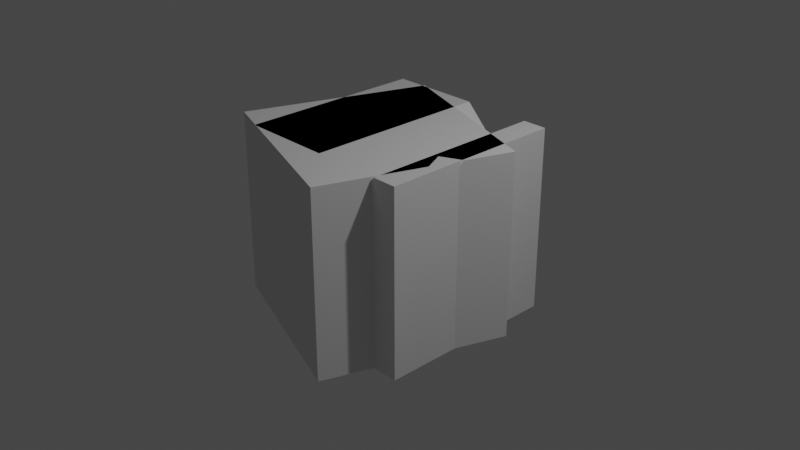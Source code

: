 # Source: details.blend  (saved by Blender 2.92.15; exported with 4.5.12 LTS)
import bpy
from mathutils import Matrix  # noqa: F401  (used for matrix-valued properties, if any)

bpy.ops.wm.read_factory_settings(use_empty=True)
scene = bpy.context.scene
scene.name = 'Scene'

# ---- collections
col_details = bpy.data.collections.new('Details'); scene.collection.children.link(col_details)
col_camera___light = bpy.data.collections.new('Camera & Light'); scene.collection.children.link(col_camera___light)

# ---- materials (node trees are filled in below, after node groups)
mat_material = bpy.data.materials.new('Material')
mat_material.alpha_threshold = 0.0
mat_material.line_color = (0.0, 0.0, 0.0, 1.0)

# ---- material node trees
mat_material.use_nodes = True; mat_material.node_tree.nodes.clear()
_N = mat_material.node_tree.nodes; _L = mat_material.node_tree.links
n0 = _N.new('ShaderNodeOutputMaterial'); n0.name = 'Material Output'; n0.location = (300, 300)
n1 = _N.new('ShaderNodeBsdfPrincipled'); n1.name = 'Principled BSDF'; n1.location = (10, 300)
n1.distribution = 'GGX'
n1.subsurface_method = 'BURLEY'
n1.inputs[2].default_value = 0.4
n1.inputs[3].default_value = 1.45
n1.inputs[27].default_value = (0.0, 0.0, 0.0, 1.0)
n1.inputs[28].default_value = 1.0
_L.new(n1.outputs[0], n0.inputs[0])
n0.is_active_output = True

# ---- world
world_world = bpy.data.worlds.new('World'); scene.world = world_world
world_world.use_nodes = True; world_world.node_tree.nodes.clear()
_N = world_world.node_tree.nodes; _L = world_world.node_tree.links
n0 = _N.new('ShaderNodeOutputWorld'); n0.name = 'World Output'; n0.location = (300, 300)
n1 = _N.new('ShaderNodeBackground'); n1.name = 'Background'; n1.location = (10, 300)
n1.inputs[0].default_value = (0.05088, 0.05088, 0.05088, 1.0)
_L.new(n1.outputs[0], n0.inputs[0])
n0.is_active_output = True
world_world.color = (0.05088, 0.05088, 0.05088)
world_world.use_sun_shadow = False
world_world.sun_shadow_jitter_overblur = 0.0

# ---- cameras
cam_camera = bpy.data.cameras.new('Camera')
cam_camera.clip_end = 100.0
cam_camera.ortho_scale = 7.314

# ---- lights
light_light = bpy.data.lights.new('Light', 'POINT')
light_light.transmission_factor = 0.0
light_light.energy = 500.0
light_light.shadow_soft_size = 0.1
light_light.shadow_maximum_resolution = 0.006
light_light.use_absolute_resolution = True

# ---- meshes
me_cube = bpy.data.meshes.new('Cube')
me_cube.from_pydata([(0.3631, 1.0, -1.0), (0.3631, -1.0, -1.0), (1.0, 1.0, 1.0), (1.0, 1.0, -1.0), (1.0, -1.0, 1.0), (1.0, -1.0, -1.0), (-1.0, 1.0, 1.0), (-1.0, 1.0, -1.0), (-1.0, -1.0, 1.0), (-1.0, -1.0, -1.0), (0.7377, -1.0, 1.0), (-0.01158, -1.0, 1.0), (0.3631, -1.0, 0.6254), (-0.01158, 1.0, 1.0), (0.7377, 1.0, 1.0), (0.3631, 1.0, 0.6254)], [], [(5, 4, 10, 12, 1), (2, 14, 10, 4), (7, 6, 13, 15, 0), (0, 15, 14, 2, 3), (13, 6, 8, 11), (0, 3, 5, 1), (7, 0, 1, 9), (9, 8, 6, 7), (3, 2, 4, 5), (12, 10, 14, 15), (11, 12, 15, 13), (1, 12, 11, 8, 9)])
_uv = me_cube.uv_layers.new(name='UVMap')
_uv.uv.foreach_set('vector', [0.375, 0.25, 0.625, 0.25, 0.625, 0.2828, 0.5782, 0.3296, 0.375, 0.3296, 0.375, 0.0, 0.4078, 0.0, 0.4078, 0.25, 0.375, 0.25, 0.375, 0.75, 0.625, 0.75, 0.625, 0.8736, 0.5782, 0.9204, 0.375, 0.9204, 0.375, 0.9204, 0.5782, 0.9204, 0.625, 0.9672, 0.625, 1.0, 0.375, 1.0, 0.5014, 0.0, 0.625, 0.0, 0.625, 0.25, 0.5014, 0.25, 0.5454, 0.5, 0.625, 0.5, 0.625, 0.75, 0.5454, 0.75, 0.375, 0.5, 0.5454, 0.5, 0.5454, 0.75, 0.375, 0.75, 0.125, 0.5, 0.375, 0.5, 0.375, 0.75, 0.125, 0.75, 0.625, 0.5, 0.875, 0.5, 0.875, 0.75, 0.625, 0.75, 0.5782, 0.3296, 0.4078, 0.25, 0.625, 0.9672, 0.5782, 0.9204, 0.5014, 0.25, 0.5782, 0.3296, 0.5782, 0.9204, 0.5014, 0.0, 0.375, 0.3296, 0.5782, 0.3296, 0.625, 0.3764, 0.625, 0.5, 0.375, 0.5])
me_cube.materials.append(mat_material)
me_cube.use_remesh_preserve_volume = False
me_cube.use_remesh_preserve_attributes = False
me_cube.use_mirror_vertex_groups = False
me_cube.update()
me_cube_001 = bpy.data.meshes.new('Cube.001')
me_cube_001.from_pydata([(0.5191, -1.535, -1.0), (0.5191, -1.535, 1.0), (-1.363, -0.8597, -1.0), (-1.363, -0.8597, 1.0), (1.194, 0.3479, -1.0), (1.194, 0.3479, 1.0), (-0.6884, 1.023, -1.0), (-0.6884, 1.023, 1.0), (-0.9251, 0.363, -1.0), (-0.9251, 0.363, 1.0), (0.9576, -0.3121, -1.0), (0.9576, -0.3121, 0.8211), (1.018, -0.1437, 1.0), (0.7892, -0.2517, 1.0), (0.8972, -0.4805, 1.0)], [], [(0, 1, 3, 2), (8, 9, 7, 6), (6, 7, 5, 4), (7, 9, 13, 12, 5), (8, 6, 4, 10), (4, 5, 12, 11, 10), (14, 11, 13), (2, 8, 10, 0), (10, 11, 14, 1, 0), (2, 3, 9, 8), (11, 12, 13), (9, 3, 1, 14, 13)])
_uv = me_cube_001.uv_layers.new(name='UVMap')
_uv.uv.foreach_set('vector', [0.375, 0.0, 0.625, 0.0, 0.625, 0.25, 0.375, 0.25, 0.375, 0.4124, 0.625, 0.4124, 0.625, 0.5, 0.375, 0.5, 0.375, 0.5, 0.625, 0.5, 0.625, 0.75, 0.375, 0.75, 0.625, 0.5, 0.7126, 0.5, 0.7126, 0.7276, 0.6903, 0.75, 0.625, 0.75, 0.2874, 0.5, 0.375, 0.5, 0.375, 0.75, 0.2874, 0.75, 0.375, 0.75, 0.625, 0.75, 0.625, 0.8153, 0.6026, 0.8376, 0.375, 0.8376, 0.735, 0.75, 0.6026, 0.8376, 0.7126, 0.7276, 0.125, 0.5, 0.2874, 0.5, 0.2874, 0.75, 0.125, 0.75, 0.375, 0.8376, 0.6026, 0.8376, 0.625, 0.86, 0.625, 1.0, 0.375, 1.0, 0.375, 0.25, 0.625, 0.25, 0.625, 0.4124, 0.375, 0.4124, 0.6026, 0.8376, 0.625, 0.8153, 0.7126, 0.7276, 0.7126, 0.5, 0.875, 0.5, 0.875, 0.75, 0.735, 0.75, 0.7126, 0.7276])
me_cube_001.use_remesh_fix_poles = True
me_cube_001.use_remesh_preserve_attributes = False
me_cube_001.use_mirror_vertex_groups = False
me_cube_001.update()

# ---- objects
ob_notch_edge = bpy.data.objects.new('Notch Edge', me_cube)
ob_notch_vertex = bpy.data.objects.new('Notch Vertex', me_cube_001)
ob_camera = bpy.data.objects.new('Camera', cam_camera)
ob_light = bpy.data.objects.new('Light', light_light)

# ---- transforms, parenting, visibility, modifiers, constraints
ob_notch_edge.location = (0.0, 0.0, 0.0)
ob_notch_edge.lock_rotations_4d = False
ob_notch_edge.empty_display_type = 'ARROWS'
ob_notch_edge.lineart.crease_threshold = 0.0
ob_notch_vertex.location = (0.0, 0.0, 0.0)
ob_notch_vertex.lineart.crease_threshold = 0.0
ob_camera.location = (7.359, -6.926, 4.958)
ob_camera.rotation_euler = (1.109, 0.0, 0.8149)
ob_camera.lock_rotations_4d = False
ob_camera.empty_display_type = 'ARROWS'
ob_camera.color = (0.0, 0.0, 0.0, 0.0)
ob_camera.display_type = 'WIRE'
ob_camera.lineart.crease_threshold = 0.0
ob_light.location = (4.076, 1.005, 5.904)
ob_light.rotation_euler = (0.6503, 0.05522, 1.866)
ob_light.lock_rotations_4d = False
ob_light.empty_display_type = 'ARROWS'
ob_light.color = (0.0, 0.0, 0.0, 0.0)
ob_light.lineart.crease_threshold = 0.0

# ---- collection membership
col_details.objects.link(ob_notch_edge)
col_details.objects.link(ob_notch_vertex)
col_camera___light.objects.link(ob_camera)
col_camera___light.objects.link(ob_light)

# ---- scene / render settings (as saved in the file)
scene.camera = ob_camera
scene.frame_start = 1; scene.frame_end = 250; scene.frame_set(1)
scene.render.engine = 'CYCLES'
scene.cycles.use_denoising = False
scene.cycles.samples = 128
scene.cycles.sampling_pattern = 'TABULATED_SOBOL'
scene.cycles.use_adaptive_sampling = False
scene.cycles.use_light_tree = False
scene.view_settings.view_transform = 'Filmic'
bpy.context.view_layer.update()
